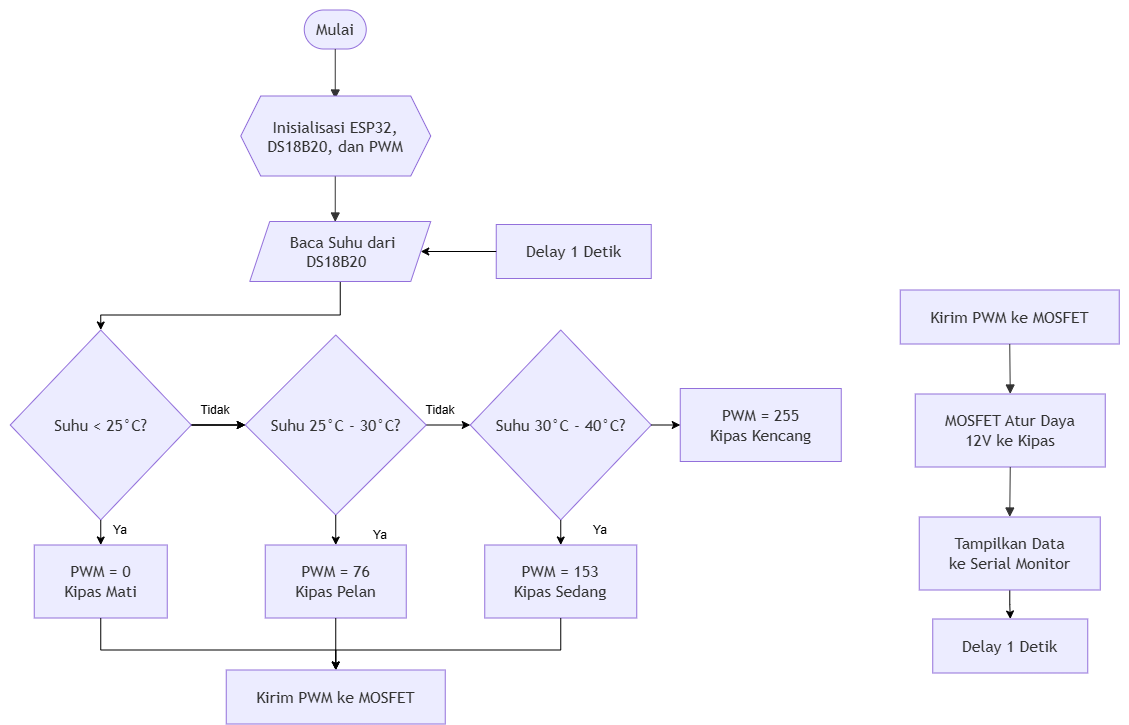

The diagram above was exported from draw.io. Its source (the exported page's mxGraphModel, read from the mxfile embedded in the PNG):
<mxGraphModel dx="1373" dy="2039" grid="1" gridSize="10" guides="1" tooltips="1" connect="1" arrows="1" fold="1" page="1" pageScale="1" pageWidth="850" pageHeight="1100" background="light-dark(#ffffff, #121212)" math="0" shadow="0">
  <root>
    <mxCell id="0" />
    <mxCell id="1" parent="0" />
    <UserObject label="" mermaidData="{&#10;  &quot;data&quot;: &quot;flowchart TD\n    A([Mulai]) --&gt; B[Inisialisasi ESP32,&lt;br/&gt;DS18B20, dan PWM]\n    B --&gt; C[Baca Suhu dari DS18B20]\n    C --&gt; D{Suhu &lt; 25°C?}\n    D -- Ya --&gt; E[PWM = 0&lt;br/&gt;Kipas Mati]\n    D -- Tidak --&gt; F{Suhu 25°C - 30°C?}\n    F -- Ya --&gt; G[PWM = 76&lt;br/&gt;Kipas Pelan]\n    F -- Tidak --&gt; H{Suhu 30°C - 40°C?}\n    H -- Ya --&gt; I[PWM = 153&lt;br/&gt;Kipas Sedang]\n    H -- Tidak --&gt; J[PWM = 255&lt;br/&gt;Kipas Kencang]\n    E --&gt; K[Kirim PWM ke MOSFET]\n    G --&gt; K\n    I --&gt; K\n    J --&gt; K\n    K --&gt; L[MOSFET Atur Daya&lt;br/&gt;12V ke Kipas]\n    L --&gt; M[Tampilkan Data&lt;br/&gt;ke Serial Monitor]\n    M --&gt; N[Delay 1 Detik]\n    N --&gt; C&quot;,&#10;  &quot;config&quot;: null&#10;}" id="lLuUW3H9bil4HOVK0Dqj-42">
      <mxCell connectable="0" parent="1" style="group;transparentBounds=1;editIcon=1;lockedGroup=0;groupPadding=10;" vertex="1">
        <mxGeometry as="geometry" />
      </mxCell>
    </UserObject>
    <UserObject label="Mulai" mermaidId="n:A" mermaidBaseStyle="html=1;rounded=1;whiteSpace=wrap;arcSize=50;strokeWidth=1;fillColor=light-dark(#ECECFF,#1f2020);strokeColor=light-dark(#9370DB,#cccccc);fontColor=light-dark(#333333,#cccccc);fontFamily=Trebuchet MS,Verdana,Arial,sans-serif;fontSize=16;" mermaidBaseValue="Mulai" id="lLuUW3H9bil4HOVK0Dqj-43">
      <mxCell parent="lLuUW3H9bil4HOVK0Dqj-42" style="html=1;rounded=1;whiteSpace=wrap;arcSize=50;strokeWidth=1;fillColor=light-dark(#ECECFF,#1f2020);strokeColor=light-dark(#9370DB,#cccccc);fontColor=light-dark(#333333,#cccccc);fontFamily=Trebuchet MS,Verdana,Arial,sans-serif;fontSize=16;" vertex="1">
        <mxGeometry height="39" width="62" x="304" y="-60" as="geometry" />
      </mxCell>
    </UserObject>
    <mxCell id="lLuUW3H9bil4HOVK0Dqj-75" edge="1" parent="lLuUW3H9bil4HOVK0Dqj-42" source="lLuUW3H9bil4HOVK0Dqj-46" style="edgeStyle=orthogonalEdgeStyle;rounded=0;orthogonalLoop=1;jettySize=auto;html=1;" target="lLuUW3H9bil4HOVK0Dqj-48" value="">
      <mxGeometry relative="1" as="geometry" />
    </mxCell>
    <mxCell id="lLuUW3H9bil4HOVK0Dqj-79" edge="1" parent="lLuUW3H9bil4HOVK0Dqj-42" source="lLuUW3H9bil4HOVK0Dqj-46" style="edgeStyle=orthogonalEdgeStyle;rounded=0;orthogonalLoop=1;jettySize=auto;html=1;" target="lLuUW3H9bil4HOVK0Dqj-48" value="">
      <mxGeometry relative="1" as="geometry" />
    </mxCell>
    <mxCell id="lLuUW3H9bil4HOVK0Dqj-80" edge="1" parent="lLuUW3H9bil4HOVK0Dqj-42" source="lLuUW3H9bil4HOVK0Dqj-46" style="edgeStyle=orthogonalEdgeStyle;rounded=0;orthogonalLoop=1;jettySize=auto;html=1;" target="lLuUW3H9bil4HOVK0Dqj-48" value="">
      <mxGeometry relative="1" as="geometry" />
    </mxCell>
    <UserObject label="Suhu &lt; 25°C?" mermaidId="n:D" mermaidBaseStyle="rhombus;html=1;strokeWidth=1;whiteSpace=wrap;fillColor=light-dark(#ECECFF,#1f2020);strokeColor=light-dark(#9370DB,#cccccc);fontColor=light-dark(#333333,#cccccc);fontFamily=Trebuchet MS,Verdana,Arial,sans-serif;fontSize=16;" mermaidBaseValue="Suhu &lt; 25°C?" id="lLuUW3H9bil4HOVK0Dqj-46">
      <mxCell parent="lLuUW3H9bil4HOVK0Dqj-42" style="rhombus;html=1;strokeWidth=1;whiteSpace=wrap;fillColor=light-dark(#ECECFF,#1f2020);strokeColor=light-dark(#9370DB,#cccccc);fontColor=light-dark(#333333,#cccccc);fontFamily=Trebuchet MS,Verdana,Arial,sans-serif;fontSize=16;" vertex="1">
        <mxGeometry height="190" width="181" x="10" y="260" as="geometry" />
      </mxCell>
    </UserObject>
    <UserObject label="PWM = 0&#10;Kipas Mati" mermaidId="n:E" mermaidBaseStyle="html=1;whiteSpace=wrap;strokeWidth=1;fillColor=light-dark(#ECECFF,#1f2020);strokeColor=light-dark(#9370DB,#cccccc);fontColor=light-dark(#333333,#cccccc);fontFamily=Trebuchet MS,Verdana,Arial,sans-serif;fontSize=16;" mermaidBaseValue="PWM = 0&#10;Kipas Mati" id="lLuUW3H9bil4HOVK0Dqj-47">
      <mxCell parent="lLuUW3H9bil4HOVK0Dqj-42" style="html=1;whiteSpace=wrap;strokeWidth=1;fillColor=light-dark(#ECECFF,#1f2020);strokeColor=light-dark(#9370DB,#cccccc);fontColor=light-dark(#333333,#cccccc);fontFamily=Trebuchet MS,Verdana,Arial,sans-serif;fontSize=16;" vertex="1">
        <mxGeometry height="73" width="133" x="34" y="475" as="geometry" />
      </mxCell>
    </UserObject>
    <mxCell id="lLuUW3H9bil4HOVK0Dqj-77" edge="1" parent="lLuUW3H9bil4HOVK0Dqj-42" source="lLuUW3H9bil4HOVK0Dqj-48" style="edgeStyle=orthogonalEdgeStyle;rounded=0;orthogonalLoop=1;jettySize=auto;html=1;" target="lLuUW3H9bil4HOVK0Dqj-50" value="">
      <mxGeometry relative="1" as="geometry" />
    </mxCell>
    <UserObject label="Suhu 25°C - 30°C?" mermaidId="n:F" mermaidBaseStyle="rhombus;html=1;strokeWidth=1;whiteSpace=wrap;fillColor=light-dark(#ECECFF,#1f2020);strokeColor=light-dark(#9370DB,#cccccc);fontColor=light-dark(#333333,#cccccc);fontFamily=Trebuchet MS,Verdana,Arial,sans-serif;fontSize=16;" mermaidBaseValue="Suhu 25°C - 30°C?" id="lLuUW3H9bil4HOVK0Dqj-48">
      <mxCell parent="lLuUW3H9bil4HOVK0Dqj-42" style="rhombus;html=1;strokeWidth=1;whiteSpace=wrap;fillColor=light-dark(#ECECFF,#1f2020);strokeColor=light-dark(#9370DB,#cccccc);fontColor=light-dark(#333333,#cccccc);fontFamily=Trebuchet MS,Verdana,Arial,sans-serif;fontSize=16;" vertex="1">
        <mxGeometry height="180" width="181" x="245" y="265" as="geometry" />
      </mxCell>
    </UserObject>
    <UserObject label="PWM = 76&#10;Kipas Pelan" mermaidId="n:G" mermaidBaseStyle="html=1;whiteSpace=wrap;strokeWidth=1;fillColor=light-dark(#ECECFF,#1f2020);strokeColor=light-dark(#9370DB,#cccccc);fontColor=light-dark(#333333,#cccccc);fontFamily=Trebuchet MS,Verdana,Arial,sans-serif;fontSize=16;" mermaidBaseValue="PWM = 76&#10;Kipas Pelan" id="lLuUW3H9bil4HOVK0Dqj-49">
      <mxCell parent="lLuUW3H9bil4HOVK0Dqj-42" style="html=1;whiteSpace=wrap;strokeWidth=1;fillColor=light-dark(#ECECFF,#1f2020);strokeColor=light-dark(#9370DB,#cccccc);fontColor=light-dark(#333333,#cccccc);fontFamily=Trebuchet MS,Verdana,Arial,sans-serif;fontSize=16;" vertex="1">
        <mxGeometry height="73" width="141" x="265" y="475" as="geometry" />
      </mxCell>
    </UserObject>
    <UserObject label="Suhu 30°C - 40°C?" mermaidId="n:H" mermaidBaseStyle="rhombus;html=1;strokeWidth=1;whiteSpace=wrap;fillColor=light-dark(#ECECFF,#1f2020);strokeColor=light-dark(#9370DB,#cccccc);fontColor=light-dark(#333333,#cccccc);fontFamily=Trebuchet MS,Verdana,Arial,sans-serif;fontSize=16;" mermaidBaseValue="Suhu 30°C - 40°C?" id="lLuUW3H9bil4HOVK0Dqj-50">
      <mxCell parent="lLuUW3H9bil4HOVK0Dqj-42" style="rhombus;html=1;strokeWidth=1;whiteSpace=wrap;fillColor=light-dark(#ECECFF,#1f2020);strokeColor=light-dark(#9370DB,#cccccc);fontColor=light-dark(#333333,#cccccc);fontFamily=Trebuchet MS,Verdana,Arial,sans-serif;fontSize=16;" vertex="1">
        <mxGeometry height="190" width="181" x="470" y="260" as="geometry" />
      </mxCell>
    </UserObject>
    <UserObject label="PWM = 153&#10;Kipas Sedang" mermaidId="n:I" mermaidBaseStyle="html=1;whiteSpace=wrap;strokeWidth=1;fillColor=light-dark(#ECECFF,#1f2020);strokeColor=light-dark(#9370DB,#cccccc);fontColor=light-dark(#333333,#cccccc);fontFamily=Trebuchet MS,Verdana,Arial,sans-serif;fontSize=16;" mermaidBaseValue="PWM = 153&#10;Kipas Sedang" id="lLuUW3H9bil4HOVK0Dqj-51">
      <mxCell parent="lLuUW3H9bil4HOVK0Dqj-42" style="html=1;whiteSpace=wrap;strokeWidth=1;fillColor=light-dark(#ECECFF,#1f2020);strokeColor=light-dark(#9370DB,#cccccc);fontColor=light-dark(#333333,#cccccc);fontFamily=Trebuchet MS,Verdana,Arial,sans-serif;fontSize=16;" vertex="1">
        <mxGeometry height="73" width="152" x="484.5" y="475" as="geometry" />
      </mxCell>
    </UserObject>
    <UserObject label="PWM = 255&#10;Kipas Kencang" mermaidId="n:J" mermaidBaseStyle="html=1;whiteSpace=wrap;strokeWidth=1;fillColor=light-dark(#ECECFF,#1f2020);strokeColor=light-dark(#9370DB,#cccccc);fontColor=light-dark(#333333,#cccccc);fontFamily=Trebuchet MS,Verdana,Arial,sans-serif;fontSize=16;" mermaidBaseValue="PWM = 255&#10;Kipas Kencang" id="lLuUW3H9bil4HOVK0Dqj-52">
      <mxCell parent="lLuUW3H9bil4HOVK0Dqj-42" style="html=1;whiteSpace=wrap;strokeWidth=1;fillColor=light-dark(#ECECFF,#1f2020);strokeColor=light-dark(#9370DB,#cccccc);fontColor=light-dark(#333333,#cccccc);fontFamily=Trebuchet MS,Verdana,Arial,sans-serif;fontSize=16;" vertex="1">
        <mxGeometry height="73" width="161" x="680" y="318.5" as="geometry" />
      </mxCell>
    </UserObject>
    <UserObject label="Kirim PWM ke MOSFET" mermaidId="n:K" mermaidBaseStyle="html=1;whiteSpace=wrap;strokeWidth=1;fillColor=light-dark(#ECECFF,#1f2020);strokeColor=light-dark(#9370DB,#cccccc);fontColor=light-dark(#333333,#cccccc);fontFamily=Trebuchet MS,Verdana,Arial,sans-serif;fontSize=16;" mermaidBaseValue="Kirim PWM ke MOSFET" id="lLuUW3H9bil4HOVK0Dqj-53">
      <mxCell parent="lLuUW3H9bil4HOVK0Dqj-42" style="html=1;whiteSpace=wrap;strokeWidth=1;fillColor=light-dark(#ECECFF,#1f2020);strokeColor=light-dark(#9370DB,#cccccc);fontColor=light-dark(#333333,#cccccc);fontFamily=Trebuchet MS,Verdana,Arial,sans-serif;fontSize=16;" vertex="1">
        <mxGeometry height="54" width="219" x="900" y="220" as="geometry" />
      </mxCell>
    </UserObject>
    <UserObject label="MOSFET Atur Daya&#10;12V ke Kipas" mermaidId="n:L" mermaidBaseStyle="html=1;whiteSpace=wrap;strokeWidth=1;fillColor=light-dark(#ECECFF,#1f2020);strokeColor=light-dark(#9370DB,#cccccc);fontColor=light-dark(#333333,#cccccc);fontFamily=Trebuchet MS,Verdana,Arial,sans-serif;fontSize=16;" mermaidBaseValue="MOSFET Atur Daya&#10;12V ke Kipas" id="lLuUW3H9bil4HOVK0Dqj-54">
      <mxCell parent="lLuUW3H9bil4HOVK0Dqj-42" style="html=1;whiteSpace=wrap;strokeWidth=1;fillColor=light-dark(#ECECFF,#1f2020);strokeColor=light-dark(#9370DB,#cccccc);fontColor=light-dark(#333333,#cccccc);fontFamily=Trebuchet MS,Verdana,Arial,sans-serif;fontSize=16;" vertex="1">
        <mxGeometry height="73" width="190" x="915" y="324" as="geometry" />
      </mxCell>
    </UserObject>
    <mxCell id="lLuUW3H9bil4HOVK0Dqj-94" edge="1" parent="lLuUW3H9bil4HOVK0Dqj-42" source="lLuUW3H9bil4HOVK0Dqj-55" style="edgeStyle=orthogonalEdgeStyle;rounded=0;orthogonalLoop=1;jettySize=auto;html=1;" target="lLuUW3H9bil4HOVK0Dqj-56" value="">
      <mxGeometry relative="1" as="geometry" />
    </mxCell>
    <UserObject label="Tampilkan Data&#10;ke Serial Monitor" mermaidId="n:M" mermaidBaseStyle="html=1;whiteSpace=wrap;strokeWidth=1;fillColor=light-dark(#ECECFF,#1f2020);strokeColor=light-dark(#9370DB,#cccccc);fontColor=light-dark(#333333,#cccccc);fontFamily=Trebuchet MS,Verdana,Arial,sans-serif;fontSize=16;" mermaidBaseValue="Tampilkan Data&#10;ke Serial Monitor" id="lLuUW3H9bil4HOVK0Dqj-55">
      <mxCell parent="lLuUW3H9bil4HOVK0Dqj-42" style="html=1;whiteSpace=wrap;strokeWidth=1;fillColor=light-dark(#ECECFF,#1f2020);strokeColor=light-dark(#9370DB,#cccccc);fontColor=light-dark(#333333,#cccccc);fontFamily=Trebuchet MS,Verdana,Arial,sans-serif;fontSize=16;" vertex="1">
        <mxGeometry height="73" width="181" x="919" y="447" as="geometry" />
      </mxCell>
    </UserObject>
    <UserObject label="Delay 1 Detik" mermaidId="n:N" mermaidBaseStyle="html=1;whiteSpace=wrap;strokeWidth=1;fillColor=light-dark(#ECECFF,#1f2020);strokeColor=light-dark(#9370DB,#cccccc);fontColor=light-dark(#333333,#cccccc);fontFamily=Trebuchet MS,Verdana,Arial,sans-serif;fontSize=16;" mermaidBaseValue="Delay 1 Detik" id="lLuUW3H9bil4HOVK0Dqj-56">
      <mxCell parent="lLuUW3H9bil4HOVK0Dqj-42" style="html=1;whiteSpace=wrap;strokeWidth=1;fillColor=light-dark(#ECECFF,#1f2020);strokeColor=light-dark(#9370DB,#cccccc);fontColor=light-dark(#333333,#cccccc);fontFamily=Trebuchet MS,Verdana,Arial,sans-serif;fontSize=16;" vertex="1">
        <mxGeometry height="54" width="155" x="932.5" y="549" as="geometry" />
      </mxCell>
    </UserObject>
    <UserObject label="" mermaidId="e:A-&gt;B#0" mermaidBaseStyle="curved=1;startArrow=none;endArrow=block;endSize=7;strokeColor=light-dark(#333333,#cccccc);exitX=0.5;exitY=1;entryX=0.5;entryY=0;" mermaidBaseValue="" id="lLuUW3H9bil4HOVK0Dqj-57">
      <mxCell edge="1" parent="lLuUW3H9bil4HOVK0Dqj-42" source="lLuUW3H9bil4HOVK0Dqj-43" style="curved=1;startArrow=none;endArrow=block;endSize=7;strokeColor=light-dark(#333333,#cccccc);exitX=0.5;exitY=1;entryX=0.5;entryY=0;rounded=0;">
        <mxGeometry relative="1" as="geometry">
          <Array as="points" />
          <mxPoint x="334.9999999999998" y="29" as="targetPoint" />
        </mxGeometry>
      </mxCell>
    </UserObject>
    <UserObject label="" mermaidId="e:B-&gt;C#0" mermaidBaseStyle="curved=1;startArrow=none;endArrow=block;endSize=7;strokeColor=light-dark(#333333,#cccccc);exitX=0.5;exitY=1;entryX=0.5;entryY=0;" mermaidBaseValue="" id="lLuUW3H9bil4HOVK0Dqj-58">
      <mxCell edge="1" parent="lLuUW3H9bil4HOVK0Dqj-42" style="curved=1;startArrow=none;endArrow=block;endSize=7;strokeColor=light-dark(#333333,#cccccc);exitX=0.5;exitY=1;entryX=0.5;entryY=0;rounded=0;">
        <mxGeometry relative="1" as="geometry">
          <Array as="points" />
          <mxPoint x="334.9999999999998" y="102" as="sourcePoint" />
          <mxPoint x="335" y="152" as="targetPoint" />
        </mxGeometry>
      </mxCell>
    </UserObject>
    <UserObject label="" mermaidId="e:K-&gt;L#0" mermaidBaseStyle="curved=1;startArrow=none;endArrow=block;endSize=7;strokeColor=light-dark(#333333,#cccccc);exitX=0.5;exitY=1;entryX=0.5;entryY=0;" mermaidBaseValue="" id="lLuUW3H9bil4HOVK0Dqj-70">
      <mxCell edge="1" parent="lLuUW3H9bil4HOVK0Dqj-42" source="lLuUW3H9bil4HOVK0Dqj-53" style="curved=1;startArrow=none;endArrow=block;endSize=7;strokeColor=light-dark(#333333,#cccccc);exitX=0.5;exitY=1;entryX=0.5;entryY=0;rounded=0;" target="lLuUW3H9bil4HOVK0Dqj-54">
        <mxGeometry relative="1" as="geometry">
          <Array as="points" />
        </mxGeometry>
      </mxCell>
    </UserObject>
    <UserObject label="" mermaidId="e:L-&gt;M#0" mermaidBaseStyle="curved=1;startArrow=none;endArrow=block;endSize=7;strokeColor=light-dark(#333333,#cccccc);exitX=0.5;exitY=1;entryX=0.5;entryY=0;" mermaidBaseValue="" id="lLuUW3H9bil4HOVK0Dqj-71">
      <mxCell edge="1" parent="lLuUW3H9bil4HOVK0Dqj-42" source="lLuUW3H9bil4HOVK0Dqj-54" style="curved=1;startArrow=none;endArrow=block;endSize=7;strokeColor=light-dark(#333333,#cccccc);exitX=0.5;exitY=1;entryX=0.5;entryY=0;rounded=0;" target="lLuUW3H9bil4HOVK0Dqj-55">
        <mxGeometry relative="1" as="geometry">
          <Array as="points" />
        </mxGeometry>
      </mxCell>
    </UserObject>
    <mxCell id="lLuUW3H9bil4HOVK0Dqj-74" edge="1" parent="lLuUW3H9bil4HOVK0Dqj-42" source="lLuUW3H9bil4HOVK0Dqj-87" style="endArrow=classic;html=1;rounded=0;entryX=0.5;entryY=0;entryDx=0;entryDy=0;exitX=0.5;exitY=1;exitDx=0;exitDy=0;" target="lLuUW3H9bil4HOVK0Dqj-46" value="">
      <mxGeometry height="50" relative="1" width="50" as="geometry">
        <Array as="points">
          <mxPoint x="340" y="245" />
          <mxPoint x="100.5" y="245" />
        </Array>
        <mxPoint x="335" y="206" as="sourcePoint" />
        <mxPoint x="550" y="460" as="targetPoint" />
      </mxGeometry>
    </mxCell>
    <mxCell id="lLuUW3H9bil4HOVK0Dqj-76" parent="lLuUW3H9bil4HOVK0Dqj-42" style="text;html=1;whiteSpace=wrap;strokeColor=none;fillColor=none;align=center;verticalAlign=middle;rounded=0;" value="Tidak" vertex="1">
      <mxGeometry height="30" width="60" x="185" y="325" as="geometry" />
    </mxCell>
    <mxCell id="lLuUW3H9bil4HOVK0Dqj-78" parent="lLuUW3H9bil4HOVK0Dqj-42" style="text;html=1;whiteSpace=wrap;strokeColor=none;fillColor=none;align=center;verticalAlign=middle;rounded=0;" value="Tidak" vertex="1">
      <mxGeometry height="30" width="60" x="410" y="325" as="geometry" />
    </mxCell>
    <mxCell id="lLuUW3H9bil4HOVK0Dqj-81" edge="1" parent="lLuUW3H9bil4HOVK0Dqj-42" source="lLuUW3H9bil4HOVK0Dqj-46" style="endArrow=classic;html=1;rounded=0;exitX=0.5;exitY=1;exitDx=0;exitDy=0;entryX=0.5;entryY=0;entryDx=0;entryDy=0;" target="lLuUW3H9bil4HOVK0Dqj-47" value="">
      <mxGeometry height="50" relative="1" width="50" as="geometry">
        <mxPoint x="130" y="495" as="sourcePoint" />
        <mxPoint x="180" y="445" as="targetPoint" />
      </mxGeometry>
    </mxCell>
    <mxCell id="lLuUW3H9bil4HOVK0Dqj-82" edge="1" parent="lLuUW3H9bil4HOVK0Dqj-42" source="lLuUW3H9bil4HOVK0Dqj-48" style="endArrow=classic;html=1;rounded=0;entryX=0.5;entryY=0;entryDx=0;entryDy=0;exitX=0.5;exitY=1;exitDx=0;exitDy=0;" target="lLuUW3H9bil4HOVK0Dqj-49" value="">
      <mxGeometry height="50" relative="1" width="50" as="geometry">
        <mxPoint x="230" y="605" as="sourcePoint" />
        <mxPoint x="280" y="555" as="targetPoint" />
      </mxGeometry>
    </mxCell>
    <mxCell id="lLuUW3H9bil4HOVK0Dqj-83" edge="1" parent="lLuUW3H9bil4HOVK0Dqj-42" source="lLuUW3H9bil4HOVK0Dqj-50" style="endArrow=classic;html=1;rounded=0;exitX=0.5;exitY=1;exitDx=0;exitDy=0;entryX=0.5;entryY=0;entryDx=0;entryDy=0;" target="lLuUW3H9bil4HOVK0Dqj-51" value="">
      <mxGeometry height="50" relative="1" width="50" as="geometry">
        <mxPoint x="460" y="795" as="sourcePoint" />
        <mxPoint x="780" y="455" as="targetPoint" />
      </mxGeometry>
    </mxCell>
    <mxCell id="lLuUW3H9bil4HOVK0Dqj-84" edge="1" parent="lLuUW3H9bil4HOVK0Dqj-42" source="lLuUW3H9bil4HOVK0Dqj-50" style="endArrow=classic;html=1;rounded=0;entryX=0;entryY=0.5;entryDx=0;entryDy=0;exitX=1;exitY=0.5;exitDx=0;exitDy=0;" target="lLuUW3H9bil4HOVK0Dqj-52" value="">
      <mxGeometry height="50" relative="1" width="50" as="geometry">
        <mxPoint x="650" y="370" as="sourcePoint" />
        <mxPoint x="700" y="320" as="targetPoint" />
      </mxGeometry>
    </mxCell>
    <mxCell id="lLuUW3H9bil4HOVK0Dqj-86" parent="lLuUW3H9bil4HOVK0Dqj-42" style="shape=hexagon;perimeter=hexagonPerimeter2;whiteSpace=wrap;html=1;shapeInside=1;fixedSize=1;strokeColor=light-dark(#9370DB,#cccccc);strokeWidth=1;align=center;verticalAlign=middle;fontFamily=Trebuchet MS,Verdana,Arial,sans-serif;fontSize=16;fontColor=light-dark(#333333,#cccccc);fillColor=light-dark(#ECECFF,#1f2020);" value="Inisialisasi ESP32,&lt;br&gt;DS18B20, dan PWM" vertex="1">
      <mxGeometry height="80" width="190" x="240.5" y="26" as="geometry" />
    </mxCell>
    <mxCell id="lLuUW3H9bil4HOVK0Dqj-87" parent="lLuUW3H9bil4HOVK0Dqj-42" style="shape=parallelogram;perimeter=parallelogramPerimeter;whiteSpace=wrap;html=1;shapeInside=1;fixedSize=1;strokeColor=light-dark(#9370DB,#cccccc);strokeWidth=1;align=center;verticalAlign=middle;fontFamily=Trebuchet MS,Verdana,Arial,sans-serif;fontSize=16;fontColor=light-dark(#333333,#cccccc);fillColor=light-dark(#ECECFF,#1f2020);" value="Baca Suhu dari DS18B20" vertex="1">
      <mxGeometry height="60" width="181" x="249.5" y="151.5" as="geometry" />
    </mxCell>
    <mxCell id="lLuUW3H9bil4HOVK0Dqj-88" parent="lLuUW3H9bil4HOVK0Dqj-42" style="text;html=1;whiteSpace=wrap;strokeColor=none;fillColor=none;align=center;verticalAlign=middle;rounded=0;" value="Ya" vertex="1">
      <mxGeometry height="30" width="60" x="90" y="445" as="geometry" />
    </mxCell>
    <mxCell id="lLuUW3H9bil4HOVK0Dqj-90" parent="lLuUW3H9bil4HOVK0Dqj-42" style="text;html=1;whiteSpace=wrap;strokeColor=none;fillColor=none;align=center;verticalAlign=middle;rounded=0;" value="Ya" vertex="1">
      <mxGeometry height="30" width="60" x="570" y="445" as="geometry" />
    </mxCell>
    <UserObject label="Delay 1 Detik" mermaidId="n:N" mermaidBaseStyle="html=1;whiteSpace=wrap;strokeWidth=1;fillColor=light-dark(#ECECFF,#1f2020);strokeColor=light-dark(#9370DB,#cccccc);fontColor=light-dark(#333333,#cccccc);fontFamily=Trebuchet MS,Verdana,Arial,sans-serif;fontSize=16;" mermaidBaseValue="Delay 1 Detik" id="lLuUW3H9bil4HOVK0Dqj-95">
      <mxCell parent="lLuUW3H9bil4HOVK0Dqj-42" style="html=1;whiteSpace=wrap;strokeWidth=1;fillColor=light-dark(#ECECFF,#1f2020);strokeColor=light-dark(#9370DB,#cccccc);fontColor=light-dark(#333333,#cccccc);fontFamily=Trebuchet MS,Verdana,Arial,sans-serif;fontSize=16;" vertex="1">
        <mxGeometry height="54" width="155" x="496" y="154.5" as="geometry" />
      </mxCell>
    </UserObject>
    <mxCell id="lLuUW3H9bil4HOVK0Dqj-97" edge="1" parent="lLuUW3H9bil4HOVK0Dqj-42" source="lLuUW3H9bil4HOVK0Dqj-95" style="endArrow=classic;html=1;rounded=0;entryX=1;entryY=0.5;entryDx=0;entryDy=0;exitX=0;exitY=0.5;exitDx=0;exitDy=0;" target="lLuUW3H9bil4HOVK0Dqj-87" value="">
      <mxGeometry height="50" relative="1" width="50" as="geometry">
        <mxPoint x="710" y="370" as="sourcePoint" />
        <mxPoint x="760" y="320" as="targetPoint" />
      </mxGeometry>
    </mxCell>
    <UserObject label="Kirim PWM ke MOSFET" mermaidId="n:K" mermaidBaseStyle="html=1;whiteSpace=wrap;strokeWidth=1;fillColor=light-dark(#ECECFF,#1f2020);strokeColor=light-dark(#9370DB,#cccccc);fontColor=light-dark(#333333,#cccccc);fontFamily=Trebuchet MS,Verdana,Arial,sans-serif;fontSize=16;" mermaidBaseValue="Kirim PWM ke MOSFET" id="lLuUW3H9bil4HOVK0Dqj-85">
      <mxCell parent="1" style="html=1;whiteSpace=wrap;strokeWidth=1;fillColor=light-dark(#ECECFF,#1f2020);strokeColor=light-dark(#9370DB,#cccccc);fontColor=light-dark(#333333,#cccccc);fontFamily=Trebuchet MS,Verdana,Arial,sans-serif;fontSize=16;" vertex="1">
        <mxGeometry height="54" width="219" x="226" y="600" as="geometry" />
      </mxCell>
    </UserObject>
    <mxCell id="lLuUW3H9bil4HOVK0Dqj-89" parent="1" style="text;html=1;whiteSpace=wrap;strokeColor=none;fillColor=none;align=center;verticalAlign=middle;rounded=0;" value="Ya" vertex="1">
      <mxGeometry height="30" width="60" x="350" y="450" as="geometry" />
    </mxCell>
    <mxCell id="lLuUW3H9bil4HOVK0Dqj-91" edge="1" parent="1" source="lLuUW3H9bil4HOVK0Dqj-49" style="edgeStyle=orthogonalEdgeStyle;rounded=0;orthogonalLoop=1;jettySize=auto;html=1;" target="lLuUW3H9bil4HOVK0Dqj-85" value="">
      <mxGeometry relative="1" as="geometry" />
    </mxCell>
    <mxCell id="lLuUW3H9bil4HOVK0Dqj-92" edge="1" parent="1" source="lLuUW3H9bil4HOVK0Dqj-47" style="endArrow=classic;html=1;rounded=0;entryX=0.5;entryY=0;entryDx=0;entryDy=0;exitX=0.5;exitY=1;exitDx=0;exitDy=0;" target="lLuUW3H9bil4HOVK0Dqj-85" value="">
      <mxGeometry height="50" relative="1" width="50" as="geometry">
        <Array as="points">
          <mxPoint x="100.5" y="580" />
          <mxPoint x="335.5" y="580" />
        </Array>
        <mxPoint x="420" y="310" as="sourcePoint" />
        <mxPoint x="470" y="260" as="targetPoint" />
      </mxGeometry>
    </mxCell>
    <mxCell id="lLuUW3H9bil4HOVK0Dqj-93" edge="1" parent="1" source="lLuUW3H9bil4HOVK0Dqj-51" style="endArrow=classic;html=1;rounded=0;entryX=0.5;entryY=0;entryDx=0;entryDy=0;exitX=0.5;exitY=1;exitDx=0;exitDy=0;" target="lLuUW3H9bil4HOVK0Dqj-85" value="">
      <mxGeometry height="50" relative="1" width="50" as="geometry">
        <Array as="points">
          <mxPoint x="560.5" y="580" />
          <mxPoint x="335.5" y="580" />
        </Array>
        <mxPoint x="530" y="580" as="sourcePoint" />
        <mxPoint x="370" y="520" as="targetPoint" />
      </mxGeometry>
    </mxCell>
  </root>
</mxGraphModel>